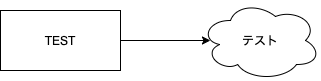

The diagram above was exported from draw.io. Its source (the exported page's mxGraphModel, read from the mxfile embedded in the PNG):
<mxGraphModel dx="416" dy="429" grid="1" gridSize="10" guides="1" tooltips="1" connect="1" arrows="1" fold="1" page="1" pageScale="1" pageWidth="827" pageHeight="1169" math="0" shadow="0">
  <root>
    <mxCell id="0" />
    <mxCell id="1" parent="0" />
    <mxCell id="4" style="edgeStyle=orthogonalEdgeStyle;rounded=0;orthogonalLoop=1;jettySize=auto;html=1;exitX=1;exitY=0.5;exitDx=0;exitDy=0;entryX=0.083;entryY=0.5;entryDx=0;entryDy=0;entryPerimeter=0;" edge="1" parent="1" source="2" target="3">
      <mxGeometry relative="1" as="geometry" />
    </mxCell>
    <mxCell id="2" value="TEST" style="rounded=0;whiteSpace=wrap;html=1;" vertex="1" parent="1">
      <mxGeometry x="30" y="160" width="120" height="60" as="geometry" />
    </mxCell>
    <mxCell id="3" value="テスト" style="ellipse;shape=cloud;whiteSpace=wrap;html=1;" vertex="1" parent="1">
      <mxGeometry x="230" y="150" width="120" height="80" as="geometry" />
    </mxCell>
  </root>
</mxGraphModel>